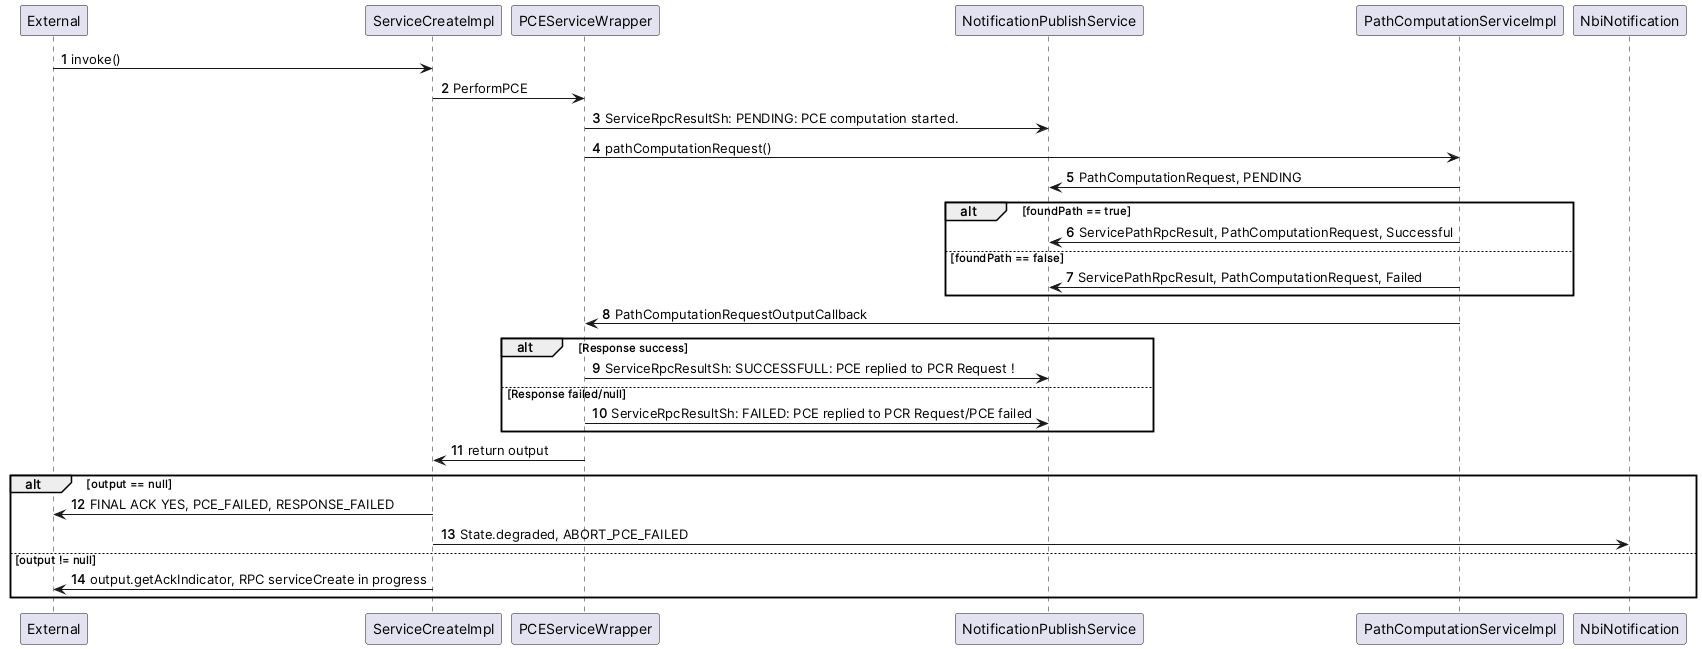

The diagram above was rendered by PlantUML. Its source (embedded in the PNG):
@startuml
'https://plantuml.com/sequence-diagram

autonumber

External -> ServiceCreateImpl: invoke()
ServiceCreateImpl -> PCEServiceWrapper: PerformPCE
PCEServiceWrapper -> NotificationPublishService: ServiceRpcResultSh: PENDING: PCE computation started.
PCEServiceWrapper -> PathComputationServiceImpl: pathComputationRequest()

PathComputationServiceImpl -> NotificationPublishService: PathComputationRequest, PENDING
alt foundPath == true
    PathComputationServiceImpl -> NotificationPublishService: ServicePathRpcResult, PathComputationRequest, Successful
else foundPath == false
    PathComputationServiceImpl -> NotificationPublishService: ServicePathRpcResult, PathComputationRequest, Failed
end

PathComputationServiceImpl -> PCEServiceWrapper: PathComputationRequestOutputCallback

alt Response success
    PCEServiceWrapper -> NotificationPublishService: ServiceRpcResultSh: SUCCESSFULL: PCE replied to PCR Request !
else Response failed/null
    PCEServiceWrapper -> NotificationPublishService: ServiceRpcResultSh: FAILED: PCE replied to PCR Request/PCE failed
end

PCEServiceWrapper -> ServiceCreateImpl: return output

alt output == null
    ServiceCreateImpl -> External: FINAL ACK YES, PCE_FAILED, RESPONSE_FAILED
    ServiceCreateImpl -> NbiNotification: State.degraded, ABORT_PCE_FAILED
else output != null
    ServiceCreateImpl -> External: output.getAckIndicator, RPC serviceCreate in progress
end

@enduml